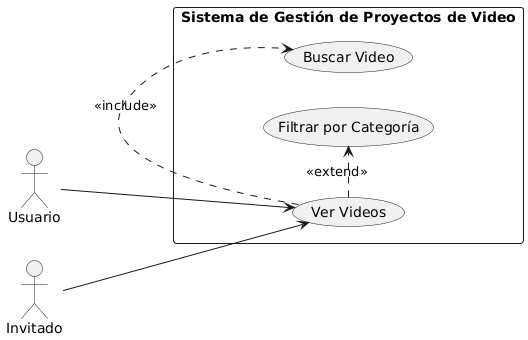

The diagram above was rendered by PlantUML. Its source (embedded in the PNG):
@startuml
left to right direction

actor Usuario
actor Invitado

rectangle "Sistema de Gestión de Proyectos de Video" {
  Usuario --> (Ver Videos)
  Invitado --> (Ver Videos)
  (Ver Videos) .> (Buscar Video) : <<include>>
  (Ver Videos) .> (Filtrar por Categoría) : <<extend>>
}
@enduml